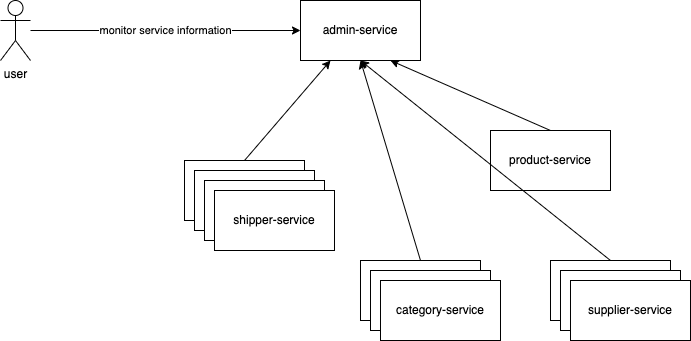

The diagram above was exported from draw.io. Its source (the exported page's mxGraphModel, read from the mxfile embedded in the PNG):
<mxGraphModel dx="1050" dy="490" grid="1" gridSize="10" guides="1" tooltips="1" connect="1" arrows="1" fold="1" page="1" pageScale="1" pageWidth="827" pageHeight="1169" math="0" shadow="0">
  <root>
    <mxCell id="0" />
    <mxCell id="1" parent="0" />
    <mxCell id="2" value="admin-service" style="rounded=0;whiteSpace=wrap;html=1;" vertex="1" parent="1">
      <mxGeometry x="410" y="140" width="120" height="60" as="geometry" />
    </mxCell>
    <mxCell id="6" value="monitor service information" style="edgeStyle=none;html=1;entryX=0;entryY=0.5;entryDx=0;entryDy=0;" edge="1" parent="1" source="3" target="2">
      <mxGeometry relative="1" as="geometry">
        <mxPoint x="220" y="170" as="targetPoint" />
      </mxGeometry>
    </mxCell>
    <mxCell id="3" value="user" style="shape=umlActor;verticalLabelPosition=bottom;verticalAlign=top;html=1;outlineConnect=0;" vertex="1" parent="1">
      <mxGeometry x="110" y="140" width="30" height="60" as="geometry" />
    </mxCell>
    <mxCell id="19" style="edgeStyle=none;html=1;exitX=0.5;exitY=0;exitDx=0;exitDy=0;entryX=0.25;entryY=1;entryDx=0;entryDy=0;" edge="1" parent="1" source="8" target="2">
      <mxGeometry relative="1" as="geometry" />
    </mxCell>
    <mxCell id="8" value="shipper-service" style="rounded=0;whiteSpace=wrap;html=1;" vertex="1" parent="1">
      <mxGeometry x="294" y="300" width="120" height="60" as="geometry" />
    </mxCell>
    <mxCell id="9" value="shipper-service" style="rounded=0;whiteSpace=wrap;html=1;" vertex="1" parent="1">
      <mxGeometry x="304" y="310" width="120" height="60" as="geometry" />
    </mxCell>
    <mxCell id="10" value="shipper-service" style="rounded=0;whiteSpace=wrap;html=1;" vertex="1" parent="1">
      <mxGeometry x="314" y="320" width="120" height="60" as="geometry" />
    </mxCell>
    <mxCell id="11" value="shipper-service" style="rounded=0;whiteSpace=wrap;html=1;" vertex="1" parent="1">
      <mxGeometry x="324" y="330" width="120" height="60" as="geometry" />
    </mxCell>
    <mxCell id="21" style="edgeStyle=none;html=1;exitX=0.5;exitY=0;exitDx=0;exitDy=0;entryX=0.75;entryY=1;entryDx=0;entryDy=0;" edge="1" parent="1" source="12" target="2">
      <mxGeometry relative="1" as="geometry" />
    </mxCell>
    <mxCell id="12" value="product-service" style="rounded=0;whiteSpace=wrap;html=1;" vertex="1" parent="1">
      <mxGeometry x="600" y="270" width="120" height="60" as="geometry" />
    </mxCell>
    <mxCell id="20" style="edgeStyle=none;html=1;exitX=0.5;exitY=0;exitDx=0;exitDy=0;entryX=0.5;entryY=1;entryDx=0;entryDy=0;" edge="1" parent="1" source="13" target="2">
      <mxGeometry relative="1" as="geometry" />
    </mxCell>
    <mxCell id="13" value="category-service" style="rounded=0;whiteSpace=wrap;html=1;" vertex="1" parent="1">
      <mxGeometry x="470" y="400" width="120" height="60" as="geometry" />
    </mxCell>
    <mxCell id="22" style="edgeStyle=none;html=1;exitX=0.5;exitY=0;exitDx=0;exitDy=0;entryX=0.5;entryY=1;entryDx=0;entryDy=0;" edge="1" parent="1" source="14" target="2">
      <mxGeometry relative="1" as="geometry" />
    </mxCell>
    <mxCell id="14" value="supplier-service" style="rounded=0;whiteSpace=wrap;html=1;" vertex="1" parent="1">
      <mxGeometry x="660" y="400" width="120" height="60" as="geometry" />
    </mxCell>
    <mxCell id="15" value="category-service" style="rounded=0;whiteSpace=wrap;html=1;" vertex="1" parent="1">
      <mxGeometry x="480" y="410" width="120" height="60" as="geometry" />
    </mxCell>
    <mxCell id="16" value="category-service" style="rounded=0;whiteSpace=wrap;html=1;" vertex="1" parent="1">
      <mxGeometry x="490" y="420" width="120" height="60" as="geometry" />
    </mxCell>
    <mxCell id="17" value="supplier-service" style="rounded=0;whiteSpace=wrap;html=1;" vertex="1" parent="1">
      <mxGeometry x="670" y="410" width="120" height="60" as="geometry" />
    </mxCell>
    <mxCell id="18" value="supplier-service" style="rounded=0;whiteSpace=wrap;html=1;" vertex="1" parent="1">
      <mxGeometry x="680" y="420" width="120" height="60" as="geometry" />
    </mxCell>
  </root>
</mxGraphModel>